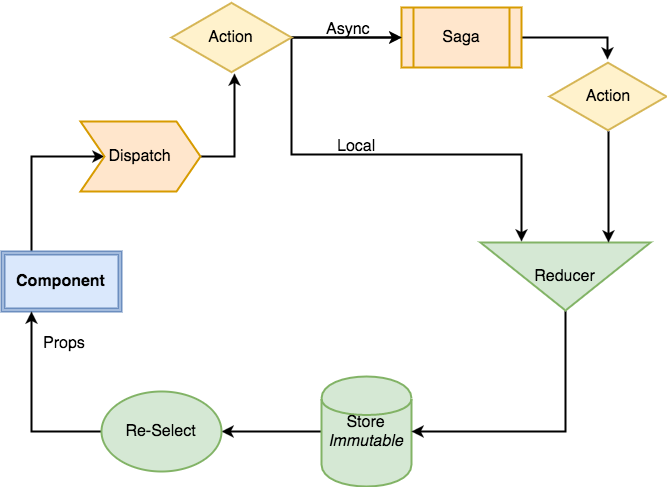

The diagram above was exported from draw.io. Its source (the exported page's mxGraphModel, read from the mxfile embedded in the PNG):
<mxGraphModel dx="950" dy="554" grid="1" gridSize="10" guides="1" tooltips="1" connect="1" arrows="1" fold="1" page="1" pageScale="1" pageWidth="826" pageHeight="1169" background="#ffffff" math="0" shadow="0">
  <root>
    <mxCell id="0" />
    <mxCell id="1" parent="0" />
    <mxCell id="18" style="edgeStyle=orthogonalEdgeStyle;rounded=0;html=1;exitX=0.25;exitY=0;entryX=0.2;entryY=0.5;entryPerimeter=0;jettySize=auto;orthogonalLoop=1;fontSize=16;strokeWidth=2;" edge="1" parent="1" source="3" target="14">
      <mxGeometry relative="1" as="geometry">
        <Array as="points">
          <mxPoint x="90" y="205" />
        </Array>
      </mxGeometry>
    </mxCell>
    <mxCell id="3" value="Component" style="shape=ext;double=1;whiteSpace=wrap;html=1;fillColor=#dae8fc;strokeColor=#6c8ebf;fontSize=16;fontStyle=1;strokeWidth=2;" vertex="1" parent="1">
      <mxGeometry x="60" y="300" width="120" height="60" as="geometry" />
    </mxCell>
    <mxCell id="29" style="edgeStyle=orthogonalEdgeStyle;rounded=0;html=1;exitX=1;exitY=0.5;entryX=0.521;entryY=-0.029;entryPerimeter=0;jettySize=auto;orthogonalLoop=1;strokeWidth=2;fontSize=16;" edge="1" parent="1">
      <mxGeometry relative="1" as="geometry">
        <mxPoint x="577" y="86" as="sourcePoint" />
        <mxPoint x="666" y="108" as="targetPoint" />
        <Array as="points">
          <mxPoint x="666" y="86" />
        </Array>
      </mxGeometry>
    </mxCell>
    <mxCell id="5" value="Saga" style="shape=process;whiteSpace=wrap;html=1;strokeWidth=2;fontSize=16;fillColor=#ffe6cc;strokeColor=#d79b00;" vertex="1" parent="1">
      <mxGeometry x="460" y="56" width="120" height="60" as="geometry" />
    </mxCell>
    <mxCell id="21" style="edgeStyle=orthogonalEdgeStyle;rounded=0;html=1;exitX=0;exitY=0.5;entryX=1;entryY=0.5;jettySize=auto;orthogonalLoop=1;strokeWidth=2;fontSize=16;" edge="1" parent="1" source="6" target="8">
      <mxGeometry relative="1" as="geometry" />
    </mxCell>
    <mxCell id="6" value="Store&lt;div&gt;&lt;i&gt;Immutable&lt;/i&gt;&lt;/div&gt;" style="shape=cylinder;whiteSpace=wrap;html=1;strokeWidth=2;fontSize=16;fillColor=#d5e8d4;strokeColor=#82b366;" vertex="1" parent="1">
      <mxGeometry x="380" y="425" width="90" height="110" as="geometry" />
    </mxCell>
    <mxCell id="20" style="edgeStyle=orthogonalEdgeStyle;rounded=0;html=1;exitX=0;exitY=0.5;entryX=0.25;entryY=1;jettySize=auto;orthogonalLoop=1;strokeWidth=2;fontSize=16;" edge="1" parent="1" source="8" target="3">
      <mxGeometry relative="1" as="geometry" />
    </mxCell>
    <mxCell id="8" value="Re-Select" style="ellipse;whiteSpace=wrap;html=1;strokeWidth=2;fontSize=16;fillColor=#d5e8d4;strokeColor=#82b366;" vertex="1" parent="1">
      <mxGeometry x="160" y="440" width="120" height="80" as="geometry" />
    </mxCell>
    <mxCell id="22" style="edgeStyle=orthogonalEdgeStyle;rounded=0;html=1;exitX=1;exitY=0.5;entryX=1;entryY=0.5;jettySize=auto;orthogonalLoop=1;strokeWidth=2;fontSize=16;" edge="1" parent="1" source="9" target="6">
      <mxGeometry relative="1" as="geometry" />
    </mxCell>
    <mxCell id="9" value="Reducer" style="triangle;whiteSpace=wrap;html=1;strokeWidth=2;fontSize=16;rotation=90;horizontal=0;fillColor=#d5e8d4;strokeColor=#82b366;" vertex="1" parent="1">
      <mxGeometry x="590" y="240" width="68" height="170" as="geometry" />
    </mxCell>
    <mxCell id="24" style="edgeStyle=orthogonalEdgeStyle;rounded=0;html=1;entryX=0;entryY=0.5;jettySize=auto;orthogonalLoop=1;strokeWidth=2;fontSize=16;endArrow=classic;endFill=1;startArrow=classic;startFill=1;" edge="1" parent="1" target="5">
      <mxGeometry relative="1" as="geometry">
        <mxPoint x="580" y="290" as="sourcePoint" />
        <Array as="points">
          <mxPoint x="580" y="203" />
          <mxPoint x="350" y="203" />
          <mxPoint x="350" y="86" />
        </Array>
      </mxGeometry>
    </mxCell>
    <mxCell id="28" style="edgeStyle=orthogonalEdgeStyle;rounded=0;html=1;jettySize=auto;orthogonalLoop=1;strokeWidth=2;fontSize=16;" edge="1" parent="1" source="11">
      <mxGeometry relative="1" as="geometry">
        <mxPoint x="460" y="86" as="targetPoint" />
      </mxGeometry>
    </mxCell>
    <mxCell id="11" value="Action" style="html=1;whiteSpace=wrap;aspect=fixed;shape=isoRectangle;strokeWidth=2;fontSize=16;fillColor=#fff2cc;strokeColor=#d6b656;" vertex="1" parent="1">
      <mxGeometry x="230" y="50" width="120" height="72" as="geometry" />
    </mxCell>
    <mxCell id="19" style="edgeStyle=orthogonalEdgeStyle;rounded=0;html=1;exitX=1;exitY=0.5;exitPerimeter=0;entryX=0.521;entryY=1;entryPerimeter=0;jettySize=auto;orthogonalLoop=1;strokeWidth=2;fontSize=16;" edge="1" parent="1" source="14" target="11">
      <mxGeometry relative="1" as="geometry" />
    </mxCell>
    <mxCell id="14" value="Dispatch" style="shape=step;whiteSpace=wrap;html=1;strokeWidth=2;fontSize=16;fillColor=#ffe6cc;strokeColor=#d79b00;" vertex="1" parent="1">
      <mxGeometry x="139" y="170" width="120" height="70" as="geometry" />
    </mxCell>
    <mxCell id="23" style="edgeStyle=orthogonalEdgeStyle;rounded=0;html=1;entryX=0;entryY=0.25;jettySize=auto;orthogonalLoop=1;strokeWidth=2;fontSize=16;" edge="1" parent="1" source="15" target="9">
      <mxGeometry relative="1" as="geometry" />
    </mxCell>
    <mxCell id="15" value="Action" style="html=1;whiteSpace=wrap;aspect=fixed;shape=isoRectangle;strokeWidth=2;fontSize=16;fillColor=#fff2cc;strokeColor=#d6b656;" vertex="1" parent="1">
      <mxGeometry x="608" y="110" width="117" height="70" as="geometry" />
    </mxCell>
    <mxCell id="30" value="Async" style="text;html=1;resizable=0;points=[];autosize=1;align=left;verticalAlign=top;spacingTop=-4;fontSize=16;" vertex="1" parent="1">
      <mxGeometry x="383" y="66" width="60" height="20" as="geometry" />
    </mxCell>
    <mxCell id="31" value="Local" style="text;html=1;resizable=0;points=[];autosize=1;align=left;verticalAlign=top;spacingTop=-4;fontSize=16;" vertex="1" parent="1">
      <mxGeometry x="394" y="183" width="50" height="20" as="geometry" />
    </mxCell>
    <mxCell id="32" value="Props" style="text;html=1;resizable=0;points=[];autosize=1;align=left;verticalAlign=top;spacingTop=-4;fontSize=16;" vertex="1" parent="1">
      <mxGeometry x="100" y="380" width="60" height="20" as="geometry" />
    </mxCell>
  </root>
</mxGraphModel>